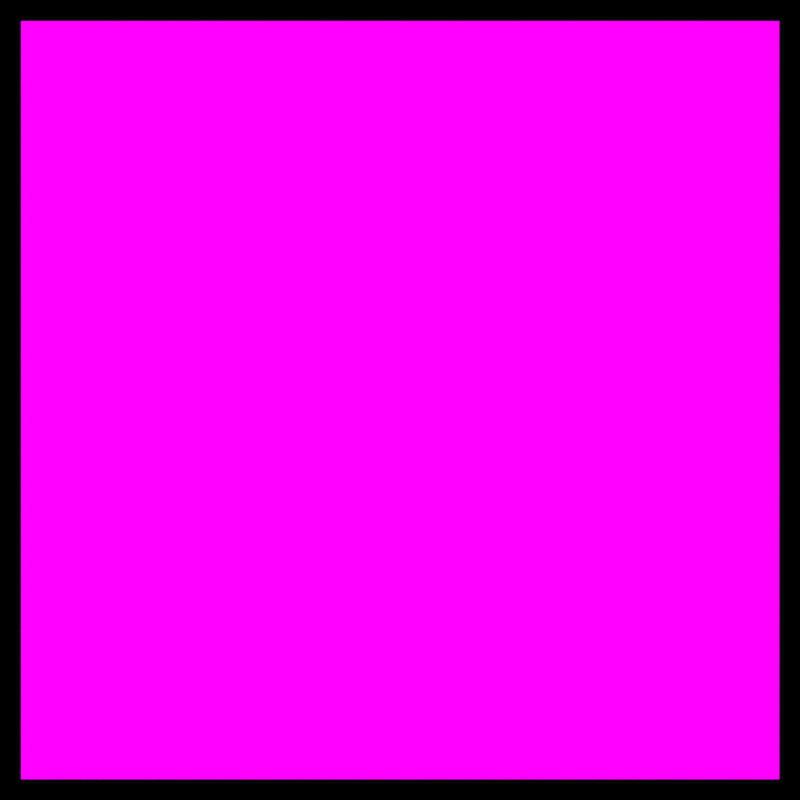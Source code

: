 # Source: image_mapping_extend_closest_1px.blend  (saved by Blender 2.79.1; exported with 4.5.12 LTS)
import bpy
from mathutils import Matrix  # noqa: F401  (used for matrix-valued properties, if any)

bpy.ops.wm.read_factory_settings(use_empty=True)
scene = bpy.context.scene
scene.name = 'Scene'

# ---- collections
col_collection_1 = bpy.data.collections.new('Collection 1'); scene.collection.children.link(col_collection_1)

# ---- images (referenced by path relative to the original .blend; pixels are not part of the script)
import os
ASSET_DIR = os.environ.get("B2B_ASSET_DIR", "")  # directory of the original .blend (textures are referenced by path, not embedded)
HERE = os.path.dirname(os.path.abspath(__file__))  # packed textures are extracted next to this script under _unpacked/

def load_image(name, relpath, width, height, colorspace="sRGB"):
    """Load a texture the original file referenced (path relative to the .blend, or extracted next to this script)."""
    p = next((c for c in (os.path.join(HERE, relpath), os.path.join(ASSET_DIR, relpath)) if relpath and os.path.exists(c)), "")
    if p:
        img = bpy.data.images.load(p, check_existing=True)
        img.name = name
    else:  # same state as the original file: an image datablock whose file is absent (Cycles renders it pink)
        img = bpy.data.images.new(name, width, height)
        img.source = "FILE"
        img.filepath = "//" + (relpath or name)
    img.colorspace_settings.name = colorspace
    return img
img_1px_png = load_image('1px.png', 'images/1px.png', 1024, 1024, 'sRGB')

# ---- materials (node trees are filled in below, after node groups)
mat_material = bpy.data.materials.new('Material')
mat_material.alpha_threshold = 0.0
mat_material.roughness = 0.5
mat_material.line_color = (0.0, 0.0, 0.0, 1.0)

# ---- material node trees
mat_material.use_nodes = True; mat_material.node_tree.nodes.clear()
_N = mat_material.node_tree.nodes; _L = mat_material.node_tree.links
n0 = _N.new('ShaderNodeOutputMaterial'); n0.name = 'Material Output'; n0.location = (300, 300)
n1 = _N.new('ShaderNodeEmission'); n1.name = 'Emission'; n1.location = (30, 293)
n2 = _N.new('ShaderNodeTexImage'); n2.name = 'Image Texture'; n2.location = (-234, 310)
n2.width = 140
n2.image = img_1px_png
n2.interpolation = 'Closest'
n2.extension = 'EXTEND'
_L.new(n1.outputs[0], n0.inputs[0])
_L.new(n2.outputs[0], n1.inputs[0])
n0.is_active_output = True

# ---- cameras
cam_camera = bpy.data.cameras.new('Camera')
cam_camera.clip_end = 100.0
cam_camera.lens = 35.0
cam_camera.sensor_width = 32.0
cam_camera.sensor_height = 18.0
cam_camera.ortho_scale = 7.314
cam_camera.dof.focus_distance = 0.0

# ---- lights
light_lamp = bpy.data.lights.new('Lamp', 'POINT')
light_lamp.transmission_factor = 0.0
light_lamp.cutoff_distance = 30.0
light_lamp.energy = 100.0
light_lamp.shadow_buffer_clip_start = 1.001
light_lamp.shadow_soft_size = 1.0
light_lamp.shadow_maximum_resolution = 0.006
light_lamp.use_absolute_resolution = True
light_lamp.cycles.use_multiple_importance_sampling = False

# ---- meshes
me_plane_001 = bpy.data.meshes.new('Plane.001')
me_plane_001.from_pydata([(-1.0, -1.0, 2.605e-15), (1.0, -1.0, -2.605e-15), (-1.0, 1.0, 2.605e-15), (1.0, 1.0, -2.605e-15)], [], [(0, 1, 3, 2)])
_uv = me_plane_001.uv_layers.new(name='UVMap')
_uv.uv.foreach_set('vector', [-0.4998, -0.4998, 1.5, -0.4998, 1.5, 1.5, -0.4998, 1.5])
me_plane_001.materials.append(mat_material)
me_plane_001.use_remesh_preserve_volume = False
me_plane_001.use_remesh_preserve_attributes = False
me_plane_001.use_mirror_vertex_groups = False
me_plane_001.update()

# ---- objects
ob_plane = bpy.data.objects.new('Plane', me_plane_001)
ob_lamp = bpy.data.objects.new('Lamp', light_lamp)
ob_camera = bpy.data.objects.new('Camera', cam_camera)

# ---- transforms, parenting, visibility, modifiers, constraints
ob_plane.location = (0.6501, 1.059e-07, -2.842e-08)
ob_plane.rotation_euler = (1.571, 5.96e-08, 1.571)
ob_plane.lineart.crease_threshold = 0.0
ob_lamp.location = (4.076, 1.005, 2.904)
ob_lamp.rotation_euler = (0.6503, 0.05522, 1.866)
ob_lamp.lock_rotations_4d = False
ob_lamp.empty_display_type = 'ARROWS'
ob_lamp.color = (0.0, 0.0, 0.0, 0.0)
ob_lamp.lineart.crease_threshold = 0.0
ob_camera.location = (2.958, -8.928e-08, -1.542e-07)
ob_camera.rotation_euler = (1.571, 7.55e-08, 1.571)
ob_camera.lock_rotations_4d = False
ob_camera.empty_display_type = 'ARROWS'
ob_camera.color = (0.0, 0.0, 0.0, 0.0)
ob_camera.display_type = 'WIRE'
ob_camera.lineart.crease_threshold = 0.0

# ---- collection membership
col_collection_1.objects.link(ob_plane)
col_collection_1.objects.link(ob_lamp)
col_collection_1.objects.link(ob_camera)

# ---- scene / render settings (as saved in the file)
scene.camera = ob_camera
scene.frame_start = 1; scene.frame_end = 250; scene.frame_set(1)
scene.render.engine = 'CYCLES'
scene.render.image_settings.color_mode = 'RGB'
scene.render.resolution_x = 256
scene.render.resolution_y = 256
scene.render.resolution_percentage = 50
scene.render.dither_intensity = 0.0
scene.render.use_border = True
scene.render.bake_margin = 2
scene.render.bake_bias = 0.0
scene.cycles.use_denoising = False
scene.cycles.samples = 25
scene.cycles.sampling_pattern = 'TABULATED_SOBOL'
scene.cycles.light_sampling_threshold = 0.0
scene.cycles.use_adaptive_sampling = False
scene.cycles.use_light_tree = False
scene.cycles.blur_glossy = 0.0
scene.cycles.pixel_filter_type = 'GAUSSIAN'
scene.cycles.sample_clamp_indirect = 0.0
scene.view_settings.view_transform = 'Standard'
bpy.context.view_layer.update()
